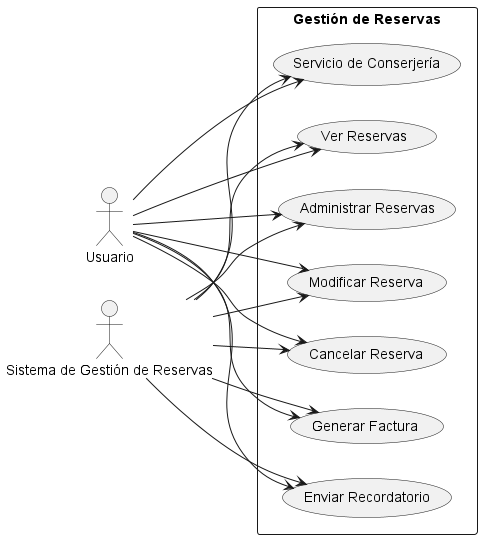

The diagram above was rendered by PlantUML. Its source (embedded in the PNG):
@startuml
left to right direction
actor Usuario as User
actor "Sistema de Gestión de Reservas" as System

rectangle "Gestión de Reservas" {
    usecase "Ver Reservas" as VerReservas
    usecase "Administrar Reservas" as AdminReservas
    usecase "Modificar Reserva" as ModificarReserva
    usecase "Cancelar Reserva" as CancelarReserva
    usecase "Generar Factura" as GenerarFactura
    usecase "Enviar Recordatorio" as EnviarRecordatorio
    usecase "Servicio de Conserjería" as ServicioConserjeria
}

User --> VerReservas
User --> AdminReservas
User --> ModificarReserva
User --> CancelarReserva
User --> GenerarFactura
User --> EnviarRecordatorio
User --> ServicioConserjeria

System --> VerReservas
System --> AdminReservas
System --> ModificarReserva
System --> CancelarReserva
System --> GenerarFactura
System --> EnviarRecordatorio
System --> ServicioConserjeria

@enduml